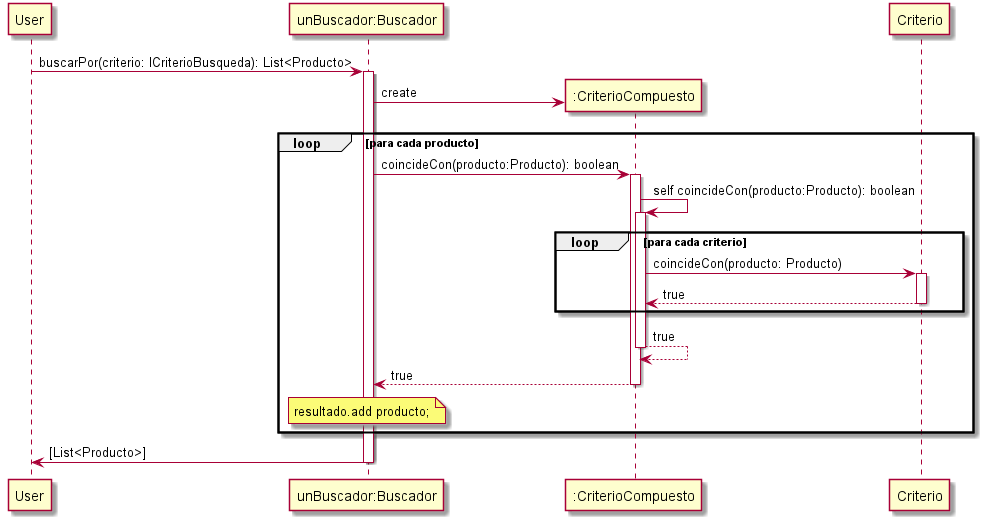

The diagram above was rendered by PlantUML. Its source (embedded in the PNG):
@startuml


User -> "unBuscador:Buscador" ++ : buscarPor(criterio: ICriterioBusqueda): List<Producto>
"unBuscador:Buscador" -> ":CriterioCompuesto" ** : create

    loop para cada producto
        "unBuscador:Buscador" -> ":CriterioCompuesto" ++ : coincideCon(producto:Producto): boolean
        ":CriterioCompuesto" -> ":CriterioCompuesto" ++ : self coincideCon(producto:Producto): boolean
        loop para cada criterio
            ":CriterioCompuesto" -> Criterio ++: coincideCon(producto: Producto)
            return true
        end
        return true
        ":CriterioCompuesto" --> "unBuscador:Buscador" -- : true
        note over "unBuscador:Buscador": resultado.add producto;
    end




"unBuscador:Buscador" -> User -- : [List<Producto>]


@enduml